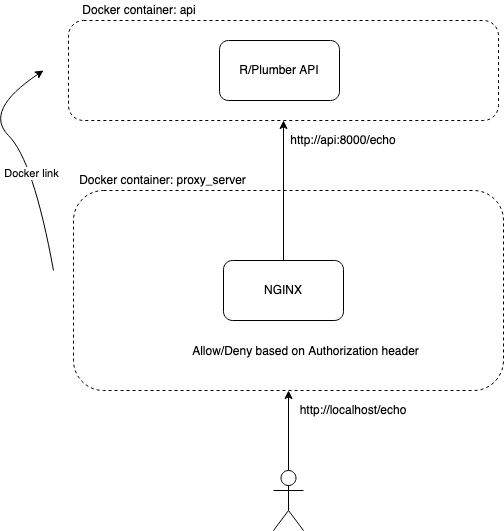

The diagram above was exported from draw.io. Its source (the exported page's mxGraphModel, read from the mxfile embedded in the PNG):
<mxGraphModel dx="1298" dy="848" grid="1" gridSize="10" guides="1" tooltips="1" connect="1" arrows="1" fold="1" page="1" pageScale="1" pageWidth="827" pageHeight="1169" math="0" shadow="0">
  <root>
    <mxCell id="0" />
    <mxCell id="1" parent="0" />
    <mxCell id="SH4zx4ZW7OK49H8kDPlu-13" value="" style="rounded=1;whiteSpace=wrap;html=1;fillColor=none;dashed=1;" vertex="1" parent="1">
      <mxGeometry x="200" y="340" width="430" height="200" as="geometry" />
    </mxCell>
    <mxCell id="SH4zx4ZW7OK49H8kDPlu-17" style="edgeStyle=orthogonalEdgeStyle;rounded=0;orthogonalLoop=1;jettySize=auto;html=1;entryX=0.5;entryY=1;entryDx=0;entryDy=0;" edge="1" parent="1" source="SH4zx4ZW7OK49H8kDPlu-1" target="SH4zx4ZW7OK49H8kDPlu-14">
      <mxGeometry relative="1" as="geometry" />
    </mxCell>
    <mxCell id="SH4zx4ZW7OK49H8kDPlu-1" value="NGINX" style="rounded=1;whiteSpace=wrap;html=1;" vertex="1" parent="1">
      <mxGeometry x="350" y="410" width="120" height="60" as="geometry" />
    </mxCell>
    <mxCell id="SH4zx4ZW7OK49H8kDPlu-2" value="R/Plumber API" style="rounded=1;whiteSpace=wrap;html=1;" vertex="1" parent="1">
      <mxGeometry x="346" y="190" width="120" height="60" as="geometry" />
    </mxCell>
    <mxCell id="SH4zx4ZW7OK49H8kDPlu-4" value="Allow/Deny based on Authorization header" style="text;html=1;strokeColor=none;fillColor=none;align=center;verticalAlign=middle;whiteSpace=wrap;rounded=0;" vertex="1" parent="1">
      <mxGeometry x="305" y="500" width="255" as="geometry" />
    </mxCell>
    <mxCell id="SH4zx4ZW7OK49H8kDPlu-9" style="edgeStyle=orthogonalEdgeStyle;rounded=0;orthogonalLoop=1;jettySize=auto;html=1;entryX=0.5;entryY=1;entryDx=0;entryDy=0;" edge="1" parent="1" source="SH4zx4ZW7OK49H8kDPlu-8" target="SH4zx4ZW7OK49H8kDPlu-13">
      <mxGeometry relative="1" as="geometry">
        <mxPoint x="414" y="570" as="targetPoint" />
      </mxGeometry>
    </mxCell>
    <mxCell id="SH4zx4ZW7OK49H8kDPlu-8" value="" style="shape=umlActor;verticalLabelPosition=bottom;verticalAlign=top;html=1;outlineConnect=0;" vertex="1" parent="1">
      <mxGeometry x="400" y="620" width="30" height="60" as="geometry" />
    </mxCell>
    <mxCell id="SH4zx4ZW7OK49H8kDPlu-14" value="" style="rounded=1;whiteSpace=wrap;html=1;fillColor=none;dashed=1;" vertex="1" parent="1">
      <mxGeometry x="195" y="170" width="430" height="100" as="geometry" />
    </mxCell>
    <mxCell id="SH4zx4ZW7OK49H8kDPlu-15" value="Docker container: api" style="text;html=1;strokeColor=none;fillColor=none;align=center;verticalAlign=middle;whiteSpace=wrap;rounded=0;dashed=1;" vertex="1" parent="1">
      <mxGeometry x="201" y="150" width="130" height="20" as="geometry" />
    </mxCell>
    <mxCell id="SH4zx4ZW7OK49H8kDPlu-16" value="Docker container: proxy_server" style="text;html=1;strokeColor=none;fillColor=none;align=center;verticalAlign=middle;whiteSpace=wrap;rounded=0;dashed=1;" vertex="1" parent="1">
      <mxGeometry x="199" y="320" width="181" height="20" as="geometry" />
    </mxCell>
    <mxCell id="SH4zx4ZW7OK49H8kDPlu-19" value="" style="curved=1;endArrow=classic;html=1;" edge="1" parent="1">
      <mxGeometry width="50" height="50" relative="1" as="geometry">
        <mxPoint x="180" y="420" as="sourcePoint" />
        <mxPoint x="170" y="220" as="targetPoint" />
        <Array as="points">
          <mxPoint x="160" y="310" />
          <mxPoint x="110" y="260" />
        </Array>
      </mxGeometry>
    </mxCell>
    <mxCell id="SH4zx4ZW7OK49H8kDPlu-20" value="Docker link" style="edgeLabel;html=1;align=center;verticalAlign=middle;resizable=0;points=[];" vertex="1" connectable="0" parent="SH4zx4ZW7OK49H8kDPlu-19">
      <mxGeometry x="-0.2145" y="5" relative="1" as="geometry">
        <mxPoint as="offset" />
      </mxGeometry>
    </mxCell>
    <mxCell id="SH4zx4ZW7OK49H8kDPlu-21" value="http://api:8000/echo" style="text;html=1;strokeColor=none;fillColor=none;align=center;verticalAlign=middle;whiteSpace=wrap;rounded=0;dashed=1;" vertex="1" parent="1">
      <mxGeometry x="450" y="280" width="40" height="20" as="geometry" />
    </mxCell>
    <mxCell id="SH4zx4ZW7OK49H8kDPlu-22" value="http://localhost/echo" style="text;html=1;strokeColor=none;fillColor=none;align=center;verticalAlign=middle;whiteSpace=wrap;rounded=0;dashed=1;" vertex="1" parent="1">
      <mxGeometry x="460" y="550" width="40" height="20" as="geometry" />
    </mxCell>
  </root>
</mxGraphModel>